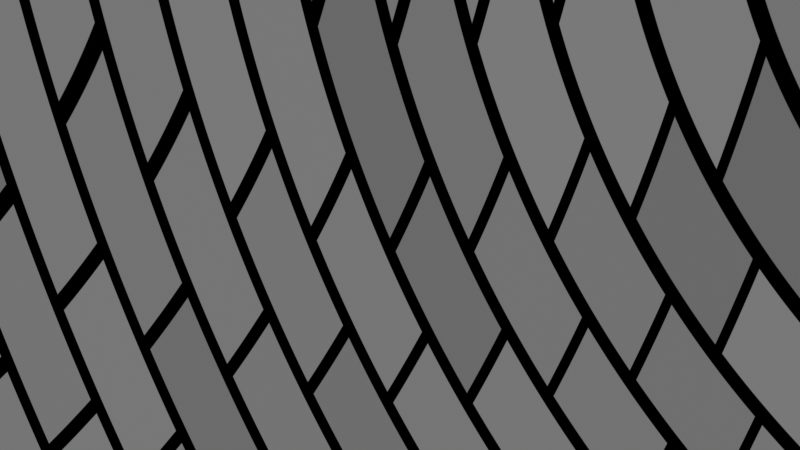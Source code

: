 # Source: sala1.blend  (saved by Blender 5.1.30; exported with 4.5.12 LTS)
import bpy
from mathutils import Matrix  # noqa: F401  (used for matrix-valued properties, if any)

bpy.ops.wm.read_factory_settings(use_empty=True)
scene = bpy.context.scene
scene.name = 'Scene'

# ---- collections
col_collection = bpy.data.collections.new('Collection'); scene.collection.children.link(col_collection)

# ---- images (referenced by path relative to the original .blend; pixels are not part of the script)
import os
ASSET_DIR = os.environ.get("B2B_ASSET_DIR", "")  # directory of the original .blend (textures are referenced by path, not embedded)
HERE = os.path.dirname(os.path.abspath(__file__))  # packed textures are extracted next to this script under _unpacked/

def load_image(name, relpath, width, height, colorspace="sRGB"):
    """Load a texture the original file referenced (path relative to the .blend, or extracted next to this script)."""
    p = next((c for c in (os.path.join(HERE, relpath), os.path.join(ASSET_DIR, relpath)) if relpath and os.path.exists(c)), "")
    if p:
        img = bpy.data.images.load(p, check_existing=True)
        img.name = name
    else:  # same state as the original file: an image datablock whose file is absent (Cycles renders it pink)
        img = bpy.data.images.new(name, width, height)
        img.source = "FILE"
        img.filepath = "//" + (relpath or name)
    img.colorspace_settings.name = colorspace
    return img
img_material_004_color_base = load_image('Material.004 Color base', 'Material.004 Color base.png', 1024, 1024, 'sRGB')
img_sala_textura_002 = load_image('sala_textura.002', 'sala_textura.mpeg.exr', 1024, 1024, 'sRGB')
img_textura_sueloypared_001 = load_image('textura_sueloypared.001', 'missing.png', 1024, 1024, 'sRGB')

# ---- materials (node trees are filled in below, after node groups)
mat_material_004 = bpy.data.materials.new('Material.004')
mat_material_007 = bpy.data.materials.new('Material.007')
mat_material_010 = bpy.data.materials.new('Material.010')
mat_material_009 = bpy.data.materials.new('Material.009')
mat_material_006 = bpy.data.materials.new('Material.006')

# ---- material node trees
mat_material_004.use_nodes = True; mat_material_004.node_tree.nodes.clear()
_N = mat_material_004.node_tree.nodes; _L = mat_material_004.node_tree.links
n0 = _N.new('ShaderNodeBsdfPrincipled'); n0.name = 'BSDF Principista'; n0.location = (-155, 96)
n1 = _N.new('ShaderNodeOutputMaterial'); n1.name = 'Material'; n1.location = (245, 96)
n2 = _N.new('ShaderNodeTexImage'); n2.name = 'Imagen.001'; n2.location = (-445, 76)
n2.image = img_material_004_color_base
_L.new(n0.outputs[0], n1.inputs[0])
_L.new(n2.outputs[0], n0.inputs[0])
n1.is_active_output = True
mat_material_007.use_nodes = True; mat_material_007.node_tree.nodes.clear()
_N = mat_material_007.node_tree.nodes; _L = mat_material_007.node_tree.links
n0 = _N.new('ShaderNodeBsdfPrincipled'); n0.name = 'BSDF Principista'; n0.location = (-200, 100)
n0.inputs[10].default_value = 0.005
n1 = _N.new('ShaderNodeOutputMaterial'); n1.name = 'Material'; n1.location = (200, 100)
n2 = _N.new('ShaderNodeTexImage'); n2.name = 'Imagen'; n2.location = (-582, 67)
n2.image = img_sala_textura_002
_L.new(n0.outputs[0], n1.inputs[0])
_L.new(n2.outputs[0], n0.inputs[0])
n1.is_active_output = True
mat_material_010.use_nodes = True; mat_material_010.node_tree.nodes.clear()
_N = mat_material_010.node_tree.nodes; _L = mat_material_010.node_tree.links
n0 = _N.new('ShaderNodeBsdfPrincipled'); n0.name = 'BSDF Principista'; n0.location = (-200, 100)
n0.inputs[10].default_value = 0.005
n1 = _N.new('ShaderNodeOutputMaterial'); n1.name = 'Material'; n1.location = (200, 100)
n2 = _N.new('ShaderNodeTexImage'); n2.name = 'Imagen'; n2.location = (-508, 76)
n2.image = img_textura_sueloypared_001
_L.new(n0.outputs[0], n1.inputs[0])
_L.new(n2.outputs[0], n0.inputs[0])
n1.is_active_output = True
mat_material_009.use_nodes = True; mat_material_009.node_tree.nodes.clear()
_N = mat_material_009.node_tree.nodes; _L = mat_material_009.node_tree.links
n0 = _N.new('ShaderNodeBsdfPrincipled'); n0.name = 'BSDF Principista'; n0.location = (-138, 93)
n0.inputs[10].default_value = 0.005
n1 = _N.new('ShaderNodeOutputMaterial'); n1.name = 'Material'; n1.location = (200, 100)
n2 = _N.new('ShaderNodeTexImage'); n2.name = 'Imagen'; n2.location = (-442, 66)
n2.image = img_textura_sueloypared_001
_L.new(n0.outputs[0], n1.inputs[0])
_L.new(n2.outputs[0], n0.inputs[0])
n1.is_active_output = True
mat_material_006.use_nodes = True; mat_material_006.node_tree.nodes.clear()
_N = mat_material_006.node_tree.nodes; _L = mat_material_006.node_tree.links
n0 = _N.new('ShaderNodeBsdfPrincipled'); n0.name = 'BSDF Principista'; n0.location = (-200, 100)
n0.inputs[0].default_value = (0.1329, 0.1329, 0.1329, 1.0)
n1 = _N.new('ShaderNodeOutputMaterial'); n1.name = 'Material'; n1.location = (200, 100)
_L.new(n0.outputs[0], n1.inputs[0])
n1.is_active_output = True

# ---- world
world_world = bpy.data.worlds.new('World'); scene.world = world_world
world_world.use_nodes = True; world_world.node_tree.nodes.clear()
_N = world_world.node_tree.nodes; _L = world_world.node_tree.links
n0 = _N.new('ShaderNodeOutputWorld'); n0.name = 'World Output'; n0.location = (200, 100)
n1 = _N.new('ShaderNodeBackground'); n1.name = 'Background'; n1.location = (-200, 100)
n2 = _N.new('ShaderNodeTexBrick'); n2.name = 'Ladrillos'; n2.location = (-490, 80)
n2.width = 180
n2.inputs[1].default_value = (0.1329, 0.1329, 0.1329, 1.0)
_L.new(n1.outputs[0], n0.inputs[0])
_L.new(n2.outputs[0], n1.inputs[0])
n0.is_active_output = True
world_world.color = (0.05088, 0.05088, 0.05088)
world_world.sun_shadow_jitter_overblur = 0.0

# ---- cameras
cam_camera = bpy.data.cameras.new('Camera')
cam_camera.clip_end = 100.0
cam_camera.ortho_scale = 7.314

# ---- lights
light_light = bpy.data.lights.new('Light', 'POINT')
light_light.energy = 1000.0
light_light.shadow_soft_size = 0.1

# ---- meshes
me_cubo_019 = bpy.data.meshes.new('Cubo.019')
me_cubo_019.from_pydata([(-2003.0, -155.6, 450.2), (-2003.0, -155.6, -450.2), (-2003.0, 155.6, 450.2), (-2003.0, 155.6, -450.2), (2003.0, -155.6, 450.2), (2003.0, -155.6, -450.2), (2003.0, 155.6, 450.2), (2003.0, 155.6, -450.2)], [], [(0, 2, 3, 1), (2, 6, 7, 3), (6, 4, 5, 7), (4, 0, 1, 5), (2, 0, 4, 6), (7, 5, 1, 3)])
_uv = me_cubo_019.uv_layers.new(name='MapaUV')
_uv.uv.foreach_set('vector', [0.6049, 0.0, 0.6826, 0.0, 0.6826, 0.2248, 0.6049, 0.2248, 6.87e-10, 1.0, 7.618e-08, 5.752e-15, 0.2248, 1.697e-08, 0.2248, 1.0, 0.6049, 0.2248, 0.6826, 0.2248, 0.6826, 0.4496, 0.6049, 0.4496, 0.2248, 1.0, 0.2248, -1.35e-08, 0.4496, 3.468e-09, 0.4496, 1.0, 0.5273, 1.0, 0.4496, 1.0, 0.4496, 3.468e-09, 0.5273, 9.333e-09, 0.6049, 1.0, 0.5273, 1.0, 0.5273, 9.333e-09, 0.6049, 1.52e-08])
me_cubo_019.materials.append(mat_material_004)
me_cubo_019.use_paint_bone_selection = False
me_cubo_019.use_paint_mask = True
me_cubo_019.update()
me_plano_001 = bpy.data.meshes.new('Plano.001')
me_plano_001.from_pydata([(-1.0, -1.0, 0.0), (1.0, -1.0, 0.0), (-1.0, 1.0, 0.0), (1.0, 1.0, 0.0)], [], [(0, 1, 3, 2)])
_uv = me_plano_001.uv_layers.new(name='MapaUV')
_uv.uv.foreach_set('vector', [0.6049, 0.4501, 0.6049, 0.4496, 0.6054, 0.4496, 0.6054, 0.4501])
me_plano_001.materials.append(mat_material_007)
me_plano_001.update()
me_cubo_020 = bpy.data.meshes.new('Cubo.020')
me_cubo_020.from_pydata([(-1.0, -1.0, -1.0), (-1.0, -1.0, 1.0), (-1.0, 1.0, -1.0), (-1.0, 1.0, 1.0), (1.0, -1.0, -1.0), (1.0, -1.0, 1.0), (1.0, 1.0, -1.0), (1.0, 1.0, 1.0)], [], [(0, 1, 3, 2), (2, 3, 7, 6), (6, 7, 5, 4), (4, 5, 1, 0), (2, 6, 4, 0), (7, 3, 1, 5)])
_uv = me_cubo_020.uv_layers.new(name='MapaUV')
_uv.uv.foreach_set('vector', [0.6054, 0.4511, 0.6049, 0.4511, 0.6049, 0.4506, 0.6054, 0.4506, 0.6054, 0.4516, 0.6049, 0.4516, 0.6049, 0.4511, 0.6054, 0.4511, 0.6054, 0.4521, 0.6049, 0.4521, 0.6049, 0.4516, 0.6054, 0.4516, 0.6054, 0.4526, 0.6049, 0.4526, 0.6049, 0.4521, 0.6054, 0.4521, 0.6054, 0.4526, 0.6054, 0.4531, 0.6049, 0.4531, 0.6049, 0.4526, 0.6054, 0.4531, 0.6054, 0.4536, 0.6049, 0.4536, 0.6049, 0.4531])
me_cubo_020.materials.append(mat_material_010)
me_cubo_020.update()
me_cubo_021 = bpy.data.meshes.new('Cubo.021')
me_cubo_021.from_pydata([(-1.0, -1.0, -1.0), (-1.0, -1.0, 1.0), (-1.0, 1.0, -1.0), (-1.0, 1.0, 1.0), (1.0, -1.0, -1.0), (1.0, -1.0, 1.0), (1.0, 1.0, -1.0), (1.0, 1.0, 1.0)], [], [(0, 1, 3, 2), (2, 3, 7, 6), (6, 7, 5, 4), (4, 5, 1, 0), (2, 6, 4, 0), (7, 3, 1, 5)])
_uv = me_cubo_021.uv_layers.new(name='MapaUV')
_uv.uv.foreach_set('vector', [0.6054, 0.4541, 0.6049, 0.4541, 0.6049, 0.4536, 0.6054, 0.4536, 0.6054, 0.4546, 0.6049, 0.4546, 0.6049, 0.4541, 0.6054, 0.4541, 0.6054, 0.4551, 0.6049, 0.4551, 0.6049, 0.4546, 0.6054, 0.4546, 0.6054, 0.4556, 0.6049, 0.4556, 0.6049, 0.4551, 0.6054, 0.4551, 0.6054, 0.4556, 0.6054, 0.4561, 0.6049, 0.4561, 0.6049, 0.4556, 0.6054, 0.4561, 0.6054, 0.4566, 0.6049, 0.4566, 0.6049, 0.4561])
me_cubo_021.materials.append(mat_material_009)
me_cubo_021.update()
me_cubo_022 = bpy.data.meshes.new('Cubo.022')
me_cubo_022.from_pydata([(-1.0, -1.0, -1.0), (-1.0, -1.0, 1.0), (-1.0, 1.0, -1.0), (-1.0, 1.0, 1.0), (1.0, -1.0, -1.0), (1.0, -1.0, 1.0), (1.0, 1.0, -1.0), (1.0, 1.0, 1.0)], [], [(0, 1, 3, 2), (2, 3, 7, 6), (6, 7, 5, 4), (4, 5, 1, 0), (2, 6, 4, 0), (7, 3, 1, 5)])
_uv = me_cubo_022.uv_layers.new(name='MapaUV')
_uv.uv.foreach_set('vector', [0.6054, 0.4571, 0.6049, 0.4571, 0.6049, 0.4566, 0.6054, 0.4566, 0.6054, 0.4576, 0.6049, 0.4576, 0.6049, 0.4571, 0.6054, 0.4571, 0.6054, 0.4581, 0.6049, 0.4581, 0.6049, 0.4576, 0.6054, 0.4576, 0.6054, 0.4586, 0.6049, 0.4586, 0.6049, 0.4581, 0.6054, 0.4581, 0.6054, 0.4586, 0.6054, 0.4591, 0.6049, 0.4591, 0.6049, 0.4586, 0.6054, 0.4591, 0.6054, 0.4596, 0.6049, 0.4596, 0.6049, 0.4591])
me_cubo_022.materials.append(mat_material_009)
me_cubo_022.update()
me_plano_004 = bpy.data.meshes.new('Plano.004')
me_plano_004.from_pydata([(-1.0, -1.0, 0.0), (1.0, -1.0, 0.0), (-1.0, 1.0, 0.0), (1.0, 1.0, 0.0)], [], [(0, 1, 3, 2)])
_uv = me_plano_004.uv_layers.new(name='MapaUV')
_uv.uv.foreach_set('vector', [0.6049, 0.4601, 0.6049, 0.4596, 0.6054, 0.4596, 0.6054, 0.4601])
me_plano_004.materials.append(mat_material_006)
me_plano_004.update()

# ---- objects
ob_light = bpy.data.objects.new('Light', light_light)
ob_camera = bpy.data.objects.new('Camera', cam_camera)
ob_cubo_003 = bpy.data.objects.new('Cubo.003', me_cubo_019)
ob_plano_001 = bpy.data.objects.new('Plano.001', me_plano_001)
ob_cubo_002 = bpy.data.objects.new('Cubo.002', me_cubo_020)
ob_cubo_008 = bpy.data.objects.new('Cubo.008', me_cubo_021)
ob_cubo_001 = bpy.data.objects.new('Cubo.001', me_cubo_022)
ob_plano_003 = bpy.data.objects.new('Plano.003', me_plano_004)

# ---- transforms, parenting, visibility, modifiers, constraints
ob_light.location = (4.076, 1.005, 5.904)
ob_light.rotation_euler = (0.6503, 0.05522, 1.866)
ob_light.scale = (8.778, 23.14, 17.01)
ob_light.lock_rotations_4d = False
ob_light.empty_display_type = 'ARROWS'
ob_light.color = (0.0, 0.0, 0.0, 0.0)
ob_light.lineart.crease_threshold = 0.0
ob_camera.location = (7.359, -6.926, 4.958)
ob_camera.rotation_euler = (1.109, 0.0, 0.8149)
ob_camera.lock_rotations_4d = False
ob_camera.empty_display_type = 'ARROWS'
ob_camera.color = (0.0, 0.0, 0.0, 0.0)
ob_camera.display_type = 'WIRE'
ob_camera.lineart.crease_threshold = 0.0
ob_cubo_003.location = (-4.449, -2122.0, -15.64)
ob_plano_001.location = (-12.38, -14.21, 285.1)
ob_plano_001.scale = (2013.0, 2013.0, 2013.0)
ob_cubo_002.location = (2124.0, 35.23, -15.64)
ob_cubo_002.rotation_euler = (0.0, -0.0, -1.571)
ob_cubo_002.scale = (2003.0, 155.6, -450.2)
ob_cubo_008.location = (-2148.0, 6.847, -15.64)
ob_cubo_008.rotation_euler = (0.0, -0.0, -1.571)
ob_cubo_008.scale = (2003.0, 155.6, -450.2)
ob_cubo_001.location = (-32.83, 2136.0, -15.64)
ob_cubo_001.scale = (2003.0, 155.6, -450.2)
ob_plano_003.location = (-14.21, 28.34, 240.5)
ob_plano_003.scale = (2013.0, 2013.0, 2013.0)

# ---- collection membership
col_collection.objects.link(ob_light)
col_collection.objects.link(ob_camera)
col_collection.objects.link(ob_cubo_003)
col_collection.objects.link(ob_plano_001)
col_collection.objects.link(ob_cubo_002)
col_collection.objects.link(ob_cubo_008)
col_collection.objects.link(ob_cubo_001)
col_collection.objects.link(ob_plano_003)

# ---- scene / render settings (as saved in the file)
scene.camera = ob_camera
scene.frame_start = 1; scene.frame_end = 250; scene.frame_set(1)
scene.render.engine = 'BLENDER_EEVEE_NEXT'
scene.render.bake_bias = 0.0
scene.render.bake_samples = 0
scene.cycles.sampling_pattern = 'TABULATED_SOBOL'
scene.eevee.use_volume_custom_range = False
scene.eevee.fast_gi_thickness_far = 0.0
bpy.context.view_layer.update()
